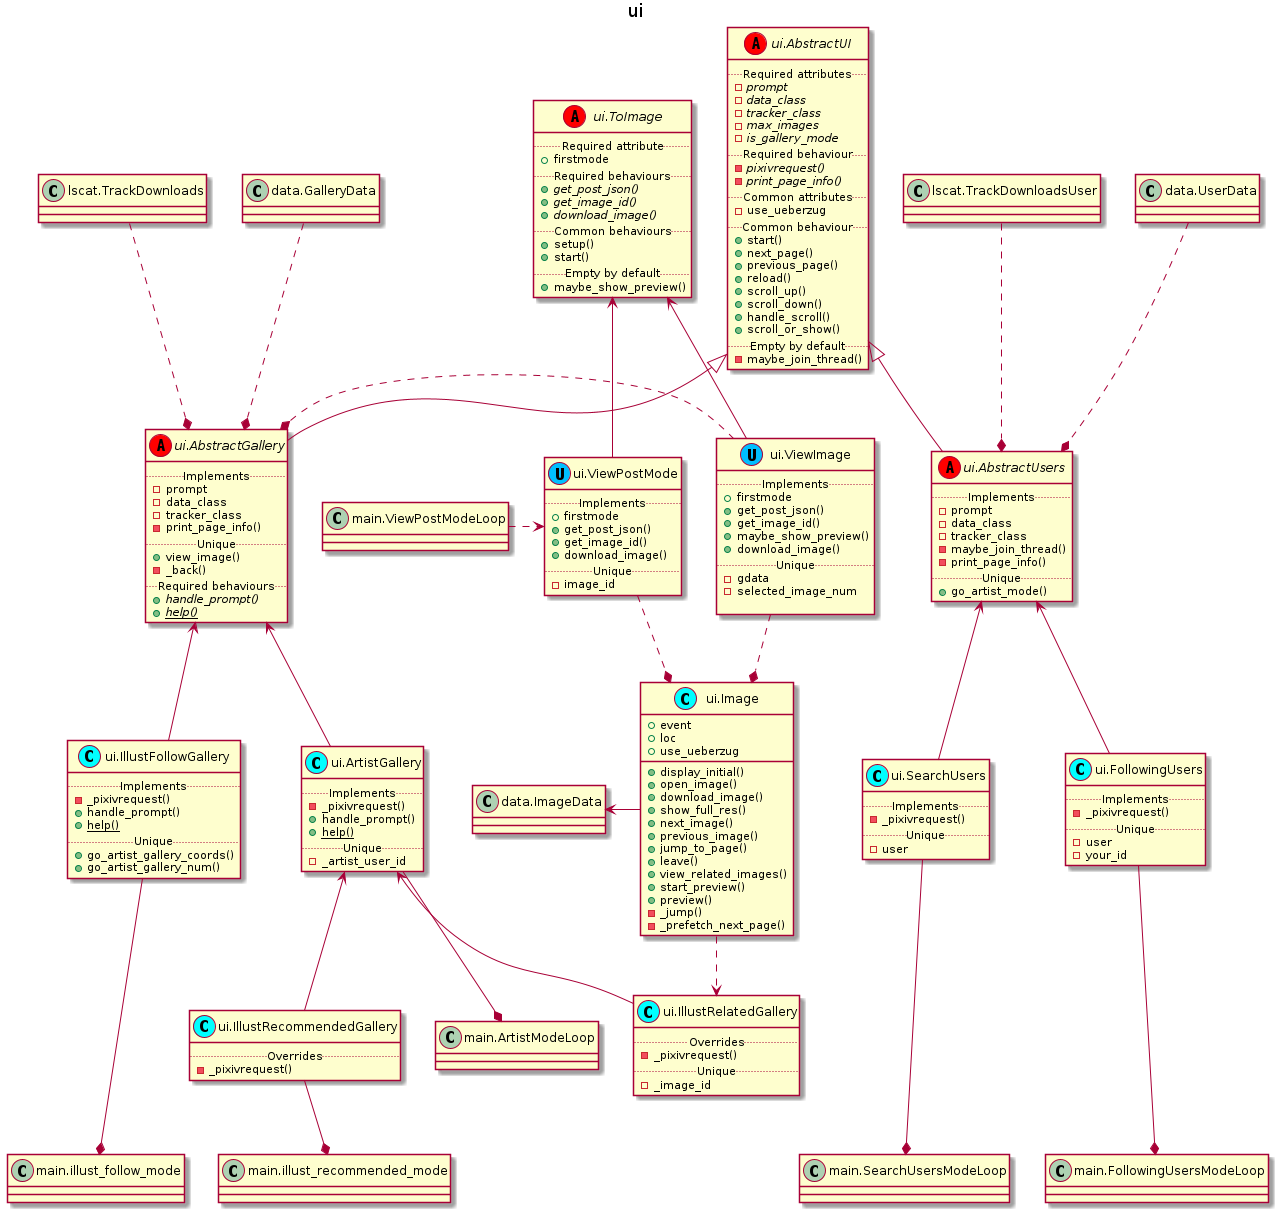

The diagram above was rendered by PlantUML. Its source (embedded in the PNG):
@startuml

title ui
set namespaceSeparator none

abstract class ui.AbstractUI <<(A, red)>>{
    ..Required attributes..
    - {abstract} prompt
    - {abstract} data_class
    - {abstract} tracker_class
    - {abstract} max_images
    - {abstract} is_gallery_mode
    ..Required behaviour..
    -{abstract}pixivrequest()
    -{abstract}print_page_info()
    ..Common attributes..
    - use_ueberzug
    ..Common behaviour..
    +start()
    +next_page()
    +previous_page()
    +reload()
    +scroll_up()
    +scroll_down()
    +handle_scroll()
    +scroll_or_show()
    ..Empty by default..
    -maybe_join_thread()
}

abstract class ui.AbstractGallery <<(A, red)>>{
    ..Implements..
    - prompt
    - data_class
    - tracker_class
    -print_page_info()
    ..Unique..
    +view_image()
    -_back()
    ..Required behaviours..
    +{abstract}handle_prompt()
    +{abstract}{static}help()
}

class ui.ArtistGallery <<(C, cyan)>>{
    ..Implements..
    -_pixivrequest()
    +handle_prompt()
    +{static}help()
    ..Unique..
    - _artist_user_id
}

class ui.IllustRecommendedGallery <<(C, cyan)>>{
    ..Overrides..
    -_pixivrequest()
}

class ui.IllustRelatedGallery <<(C, cyan)>>{
    ..Overrides..
    -_pixivrequest()
    ..Unique..
    - _image_id
}

class ui.IllustFollowGallery <<(C, cyan)>>{
    ..Implements..
    -_pixivrequest()
    +handle_prompt()
    +{static}help()
    ..Unique..
    +go_artist_gallery_coords()
    +go_artist_gallery_num()
}

ui.AbstractUI <|-- ui.AbstractGallery

ui.AbstractGallery <-- ui.IllustFollowGallery

ui.AbstractGallery <-- ui.ArtistGallery

ui.ArtistGallery <-- ui.IllustRecommendedGallery
ui.ArtistGallery <-- ui.IllustRelatedGallery

main.ArtistModeLoop *-up- ui.ArtistGallery
main.illust_follow_mode *-up-- ui.IllustFollowGallery
main.illust_recommended_mode *-up- ui.IllustRecommendedGallery


abstract class ui.AbstractUsers <<(A, red)>>{
    ..Implements..
    - prompt
    - data_class
    - tracker_class
    -maybe_join_thread()
    -print_page_info()
    ..Unique..
    +go_artist_mode()
}

class ui.FollowingUsers <<(C, cyan)>> {
    ..Implements..
    -_pixivrequest()
    ..Unique..
    - user
    - your_id
}

class ui.SearchUsers <<(C, cyan)>> {
    ..Implements..
    -_pixivrequest()
    ..Unique..
    - user
}

ui.AbstractUI <|-- ui.AbstractUsers
ui.AbstractUsers <-- ui.FollowingUsers
ui.AbstractUsers <-- ui.SearchUsers
main.FollowingUsersModeLoop *-up-- ui.FollowingUsers
main.SearchUsersModeLoop *-up-- ui.SearchUsers



abstract class ui.ToImage <<(A, red)>>{
    ..Required attribute..
    + firstmode
    ..Required behaviours..
    +{abstract}get_post_json()
    +{abstract}get_image_id()
    +{abstract}download_image()
    ..Common behaviours..
    +setup()
    +start()
    ..Empty by default..
    +maybe_show_preview()
}

class ui.ViewImage <<(U, DeepSkyBlue)>>{
    ..Implements..
    + firstmode
    +get_post_json()
    +get_image_id()
    +maybe_show_preview()
    +download_image()
    ..Unique..
    - gdata
    - selected_image_num

}

class ui.ViewPostMode <<(U, DeepSkyBlue)>>{
    ..Implements..
    + firstmode
    +get_post_json()
    +get_image_id()
    +download_image()
    ..Unique..
    - image_id
}

ui.ViewImage -up-> ui.ToImage
ui.ViewPostMode -up-> ui.ToImage

class ui.Image <<(C, cyan)>>{
    + event
    + loc
    + use_ueberzug
    +display_initial()
    +open_image()
    +download_image()
    +show_full_res()
    +next_image()
    +previous_image()
    +jump_to_page()
    +leave()
    +view_related_images()
    +start_preview()
    +preview()
    -_jump()
    -_prefetch_next_page()
}

main.ViewPostModeLoop ..right.> ui.ViewPostMode

ui.ViewPostMode ..* ui.Image
ui.ViewImage ..* ui.Image
ui.ViewImage .left.* ui.AbstractGallery

ui.Image ..> ui.IllustRelatedGallery



ui.AbstractGallery *.up. data.GalleryData
ui.AbstractUsers *.up. data.UserData
ui.Image -left-> data.ImageData

ui.ViewPostMode -right[hidden]-> ui.ViewImage

ui.AbstractUsers *.up. lscat.TrackDownloadsUser
ui.AbstractGallery *.up. lscat.TrackDownloads

@enduml